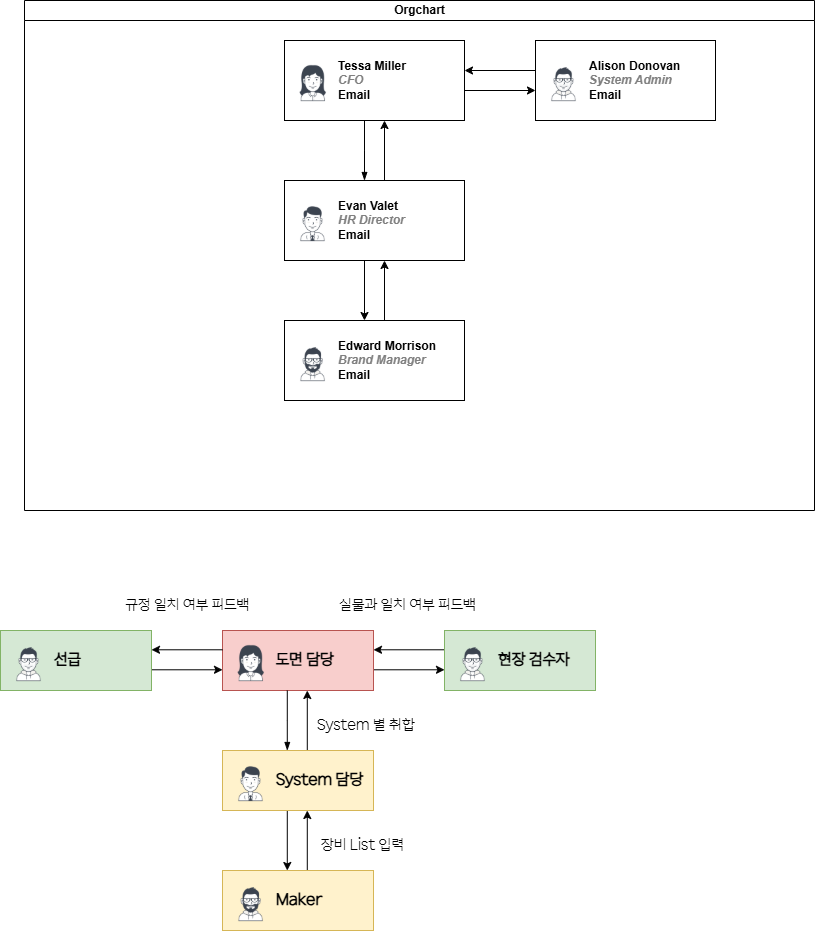

The diagram above was exported from draw.io. Its source (the exported page's mxGraphModel, read from the mxfile embedded in the PNG):
<mxGraphModel dx="1950" dy="669" grid="1" gridSize="10" guides="1" tooltips="1" connect="1" arrows="1" fold="1" page="1" pageScale="1" pageWidth="827" pageHeight="1169" math="0" shadow="0">
  <root>
    <mxCell id="0" />
    <mxCell id="1" parent="0" />
    <mxCell id="dNxyNK7c78bLwvsdeMH5-11" value="Orgchart" style="swimlane;html=1;startSize=20;horizontal=1;containerType=tree;glass=0;" parent="1" vertex="1">
      <mxGeometry y="20" width="790" height="510" as="geometry" />
    </mxCell>
    <mxCell id="LKISrNNPh6pViWoNBN_l-13" style="rounded=0;orthogonalLoop=1;jettySize=auto;html=1;exitX=1;exitY=0.5;exitDx=0;exitDy=0;entryX=0;entryY=0.5;entryDx=0;entryDy=0;" edge="1" parent="dNxyNK7c78bLwvsdeMH5-11">
      <mxGeometry relative="1" as="geometry">
        <mxPoint x="440" y="90" as="sourcePoint" />
        <mxPoint x="511" y="90" as="targetPoint" />
      </mxGeometry>
    </mxCell>
    <UserObject label="%name%&lt;br&gt;&lt;i style=&quot;color: gray&quot;&gt;%position%&lt;/i&gt;&lt;br&gt;&lt;a href=&quot;mailto:%email%&quot;&gt;Email&lt;/a&gt;" name="Tessa Miller" position="CFO" location="Office 1" email="me@example.com" placeholders="1" link="https://www.draw.io" id="dNxyNK7c78bLwvsdeMH5-12">
      <mxCell style="label;image=https://cdn3.iconfinder.com/data/icons/user-avatars-1/512/users-3-128.png;whiteSpace=wrap;html=1;rounded=0;glass=0;treeMoving=1;treeFolding=1;" parent="dNxyNK7c78bLwvsdeMH5-11" vertex="1">
        <mxGeometry x="260" y="40" width="180" height="80" as="geometry" />
      </mxCell>
    </UserObject>
    <mxCell id="dNxyNK7c78bLwvsdeMH5-15" value="" style="endArrow=blockThin;endFill=1;fontSize=11;edgeStyle=elbowEdgeStyle;elbow=vertical;rounded=0;" parent="dNxyNK7c78bLwvsdeMH5-11" edge="1">
      <mxGeometry relative="1" as="geometry">
        <mxPoint x="339.9999999999998" y="120" as="sourcePoint" />
        <mxPoint x="339.9999999999998" y="180" as="targetPoint" />
      </mxGeometry>
    </mxCell>
    <mxCell id="LKISrNNPh6pViWoNBN_l-10" style="rounded=0;orthogonalLoop=1;jettySize=auto;html=1;exitX=0.5;exitY=1;exitDx=0;exitDy=0;entryX=0.5;entryY=0;entryDx=0;entryDy=0;" edge="1" parent="dNxyNK7c78bLwvsdeMH5-11">
      <mxGeometry relative="1" as="geometry">
        <mxPoint x="340" y="260" as="sourcePoint" />
        <mxPoint x="340" y="320" as="targetPoint" />
      </mxGeometry>
    </mxCell>
    <mxCell id="LKISrNNPh6pViWoNBN_l-14" style="rounded=0;orthogonalLoop=1;jettySize=auto;html=1;exitX=0.5;exitY=0;exitDx=0;exitDy=0;entryX=0.5;entryY=1;entryDx=0;entryDy=0;" edge="1" parent="dNxyNK7c78bLwvsdeMH5-11">
      <mxGeometry relative="1" as="geometry">
        <mxPoint x="360" y="180" as="sourcePoint" />
        <mxPoint x="360" y="120" as="targetPoint" />
      </mxGeometry>
    </mxCell>
    <UserObject label="%name%&lt;br&gt;&lt;i style=&quot;color: gray&quot;&gt;%position%&lt;/i&gt;&lt;br&gt;&lt;a href=&quot;mailto:%email%&quot;&gt;Email&lt;/a&gt;" name="Evan Valet" position="HR Director" location="Office 4" email="me@example.com" placeholders="1" link="https://www.draw.io" id="dNxyNK7c78bLwvsdeMH5-16">
      <mxCell style="label;image=https://cdn3.iconfinder.com/data/icons/user-avatars-1/512/users-9-2-128.png;whiteSpace=wrap;html=1;rounded=0;glass=0;treeFolding=1;treeMoving=1;" parent="dNxyNK7c78bLwvsdeMH5-11" vertex="1">
        <mxGeometry x="260" y="180" width="180" height="80" as="geometry" />
      </mxCell>
    </UserObject>
    <mxCell id="LKISrNNPh6pViWoNBN_l-15" style="rounded=0;orthogonalLoop=1;jettySize=auto;html=1;exitX=0.75;exitY=0;exitDx=0;exitDy=0;entryX=0.75;entryY=1;entryDx=0;entryDy=0;" edge="1" parent="dNxyNK7c78bLwvsdeMH5-11">
      <mxGeometry relative="1" as="geometry">
        <mxPoint x="360" y="320" as="sourcePoint" />
        <mxPoint x="360" y="260" as="targetPoint" />
      </mxGeometry>
    </mxCell>
    <UserObject label="Edward Morrison&lt;br&gt;&lt;i style=&quot;color: gray&quot;&gt;Brand Manager&lt;/i&gt;&lt;br&gt;&lt;a href=&quot;mailto:me@example.com&quot;&gt;Email&lt;/a&gt;" name="Edward Morrison" position="Brand Manager" location="Office 2" email="me@example.com" placeholders="1" link="https://www.draw.io" id="LKISrNNPh6pViWoNBN_l-9">
      <mxCell style="label;image=https://cdn3.iconfinder.com/data/icons/user-avatars-1/512/users-10-3-128.png;whiteSpace=wrap;html=1;rounded=0;glass=0;treeFolding=1;treeMoving=1;" vertex="1" parent="dNxyNK7c78bLwvsdeMH5-11">
        <mxGeometry x="260" y="320" width="180" height="80" as="geometry" />
      </mxCell>
    </UserObject>
    <mxCell id="LKISrNNPh6pViWoNBN_l-12" style="rounded=0;orthogonalLoop=1;jettySize=auto;html=1;exitX=0;exitY=0.5;exitDx=0;exitDy=0;" edge="1" parent="dNxyNK7c78bLwvsdeMH5-11">
      <mxGeometry relative="1" as="geometry">
        <mxPoint x="511" y="70" as="sourcePoint" />
        <mxPoint x="440" y="70" as="targetPoint" />
      </mxGeometry>
    </mxCell>
    <UserObject label="Alison Donovan&lt;br&gt;&lt;i style=&quot;color: gray&quot;&gt;System Admin&lt;/i&gt;&lt;br&gt;&lt;a href=&quot;mailto:me@example.com&quot;&gt;Email&lt;/a&gt;" name="Alison Donovan" position="System Admin" location="Office 3" email="me@example.com" placeholders="1" link="https://www.draw.io" id="LKISrNNPh6pViWoNBN_l-11">
      <mxCell style="label;image=https://cdn3.iconfinder.com/data/icons/user-avatars-1/512/users-2-128.png;whiteSpace=wrap;html=1;rounded=0;glass=0;" vertex="1" parent="dNxyNK7c78bLwvsdeMH5-11">
        <mxGeometry x="511" y="40" width="180" height="80" as="geometry" />
      </mxCell>
    </UserObject>
    <mxCell id="LKISrNNPh6pViWoNBN_l-16" style="rounded=0;orthogonalLoop=1;jettySize=auto;html=1;exitX=1;exitY=0.5;exitDx=0;exitDy=0;entryX=0;entryY=0.5;entryDx=0;entryDy=0;fontFamily=HD현대체 Light;fontSize=16;align=left;" edge="1" parent="1">
      <mxGeometry relative="1" as="geometry">
        <mxPoint x="349" y="689.29" as="sourcePoint" />
        <mxPoint x="420" y="689.29" as="targetPoint" />
      </mxGeometry>
    </mxCell>
    <UserObject label="도면 담당" name="Tessa Miller" position="CFO" location="Office 1" email="me@example.com" placeholders="1" link="https://www.draw.io" id="LKISrNNPh6pViWoNBN_l-17">
      <mxCell style="label;image=https://cdn3.iconfinder.com/data/icons/user-avatars-1/512/users-3-128.png;whiteSpace=wrap;html=1;rounded=0;glass=0;treeMoving=1;treeFolding=1;fontFamily=HD현대체 Light;fontSize=16;align=left;fillColor=#f8cecc;strokeColor=#b85450;" vertex="1" parent="1">
        <mxGeometry x="198" y="650" width="151" height="60" as="geometry" />
      </mxCell>
    </UserObject>
    <mxCell id="LKISrNNPh6pViWoNBN_l-18" value="" style="endArrow=blockThin;endFill=1;fontSize=16;edgeStyle=elbowEdgeStyle;elbow=vertical;rounded=0;fontFamily=HD현대체 Light;align=left;" edge="1" parent="1">
      <mxGeometry relative="1" as="geometry">
        <mxPoint x="262.7899999999998" y="710" as="sourcePoint" />
        <mxPoint x="262.7899999999998" y="770" as="targetPoint" />
      </mxGeometry>
    </mxCell>
    <mxCell id="LKISrNNPh6pViWoNBN_l-19" style="rounded=0;orthogonalLoop=1;jettySize=auto;html=1;exitX=0.5;exitY=1;exitDx=0;exitDy=0;entryX=0.5;entryY=0;entryDx=0;entryDy=0;fontFamily=HD현대체 Light;fontSize=16;align=left;" edge="1" parent="1">
      <mxGeometry relative="1" as="geometry">
        <mxPoint x="262.79" y="830" as="sourcePoint" />
        <mxPoint x="262.79" y="890" as="targetPoint" />
      </mxGeometry>
    </mxCell>
    <mxCell id="LKISrNNPh6pViWoNBN_l-20" style="rounded=0;orthogonalLoop=1;jettySize=auto;html=1;exitX=0.5;exitY=0;exitDx=0;exitDy=0;entryX=0.5;entryY=1;entryDx=0;entryDy=0;fontFamily=HD현대체 Light;fontSize=16;align=left;" edge="1" parent="1">
      <mxGeometry relative="1" as="geometry">
        <mxPoint x="282.79" y="770" as="sourcePoint" />
        <mxPoint x="282.79" y="710" as="targetPoint" />
      </mxGeometry>
    </mxCell>
    <UserObject label="System 담당" name="Evan Valet" position="HR Director" location="Office 4" email="me@example.com" placeholders="1" link="https://www.draw.io" id="LKISrNNPh6pViWoNBN_l-21">
      <mxCell style="label;image=https://cdn3.iconfinder.com/data/icons/user-avatars-1/512/users-9-2-128.png;whiteSpace=wrap;html=1;rounded=0;glass=0;treeFolding=1;treeMoving=1;fontFamily=HD현대체 Light;fontSize=16;align=left;fillColor=#fff2cc;strokeColor=#d6b656;" vertex="1" parent="1">
        <mxGeometry x="198" y="770" width="151" height="60" as="geometry" />
      </mxCell>
    </UserObject>
    <mxCell id="LKISrNNPh6pViWoNBN_l-22" style="rounded=0;orthogonalLoop=1;jettySize=auto;html=1;exitX=0.75;exitY=0;exitDx=0;exitDy=0;entryX=0.75;entryY=1;entryDx=0;entryDy=0;fontFamily=HD현대체 Light;fontSize=16;align=left;" edge="1" parent="1">
      <mxGeometry relative="1" as="geometry">
        <mxPoint x="282.79" y="890" as="sourcePoint" />
        <mxPoint x="282.79" y="830" as="targetPoint" />
      </mxGeometry>
    </mxCell>
    <UserObject label="Maker&amp;nbsp;" name="Edward Morrison" position="Brand Manager" location="Office 2" email="me@example.com" placeholders="1" link="https://www.draw.io" id="LKISrNNPh6pViWoNBN_l-23">
      <mxCell style="label;image=https://cdn3.iconfinder.com/data/icons/user-avatars-1/512/users-10-3-128.png;whiteSpace=wrap;html=1;rounded=0;glass=0;treeFolding=1;treeMoving=1;fontFamily=HD현대체 Light;fontSize=16;align=left;fillColor=#fff2cc;strokeColor=#d6b656;" vertex="1" parent="1">
        <mxGeometry x="198" y="890" width="151" height="60" as="geometry" />
      </mxCell>
    </UserObject>
    <mxCell id="LKISrNNPh6pViWoNBN_l-24" style="rounded=0;orthogonalLoop=1;jettySize=auto;html=1;exitX=0;exitY=0.5;exitDx=0;exitDy=0;fontFamily=HD현대체 Light;fontSize=16;align=left;" edge="1" parent="1">
      <mxGeometry relative="1" as="geometry">
        <mxPoint x="420" y="669.29" as="sourcePoint" />
        <mxPoint x="349" y="669.29" as="targetPoint" />
      </mxGeometry>
    </mxCell>
    <UserObject label="현장 검수자&amp;nbsp;" name="Alison Donovan" position="System Admin" location="Office 3" email="me@example.com" placeholders="1" link="https://www.draw.io" id="LKISrNNPh6pViWoNBN_l-25">
      <mxCell style="label;image=https://cdn3.iconfinder.com/data/icons/user-avatars-1/512/users-2-128.png;whiteSpace=wrap;html=1;rounded=0;glass=0;fontFamily=HD현대체 Light;fontSize=16;align=left;fillColor=#d5e8d4;strokeColor=#82b366;" vertex="1" parent="1">
        <mxGeometry x="420" y="650" width="151" height="60" as="geometry" />
      </mxCell>
    </UserObject>
    <mxCell id="LKISrNNPh6pViWoNBN_l-26" style="rounded=0;orthogonalLoop=1;jettySize=auto;html=1;exitX=1;exitY=0.5;exitDx=0;exitDy=0;entryX=0;entryY=0.5;entryDx=0;entryDy=0;fontFamily=HD현대체 Light;fontSize=16;align=left;" edge="1" parent="1">
      <mxGeometry relative="1" as="geometry">
        <mxPoint x="127" y="689.29" as="sourcePoint" />
        <mxPoint x="198" y="689.29" as="targetPoint" />
      </mxGeometry>
    </mxCell>
    <mxCell id="LKISrNNPh6pViWoNBN_l-27" style="rounded=0;orthogonalLoop=1;jettySize=auto;html=1;exitX=0;exitY=0.5;exitDx=0;exitDy=0;fontFamily=HD현대체 Light;fontSize=16;align=left;" edge="1" parent="1">
      <mxGeometry relative="1" as="geometry">
        <mxPoint x="198" y="669.29" as="sourcePoint" />
        <mxPoint x="127" y="669.29" as="targetPoint" />
      </mxGeometry>
    </mxCell>
    <UserObject label="선급&amp;nbsp;" name="Alison Donovan" position="System Admin" location="Office 3" email="me@example.com" placeholders="1" link="https://www.draw.io" id="LKISrNNPh6pViWoNBN_l-28">
      <mxCell style="label;image=https://cdn3.iconfinder.com/data/icons/user-avatars-1/512/users-2-128.png;whiteSpace=wrap;html=1;rounded=0;glass=0;fontFamily=HD현대체 Light;fontSize=16;align=left;fillColor=#d5e8d4;strokeColor=#82b366;" vertex="1" parent="1">
        <mxGeometry x="-24" y="650" width="151" height="60" as="geometry" />
      </mxCell>
    </UserObject>
    <mxCell id="LKISrNNPh6pViWoNBN_l-29" value="System 별 취합&amp;nbsp;" style="text;html=1;whiteSpace=wrap;strokeColor=none;fillColor=none;align=center;verticalAlign=middle;rounded=0;fontFamily=HD현대체 Light;fontSize=15;" vertex="1" parent="1">
      <mxGeometry x="290" y="730" width="107" height="30" as="geometry" />
    </mxCell>
    <mxCell id="LKISrNNPh6pViWoNBN_l-30" value="장비 List 입력" style="text;html=1;whiteSpace=wrap;strokeColor=none;fillColor=none;align=center;verticalAlign=middle;rounded=0;fontFamily=HD현대체 Light;fontSize=15;" vertex="1" parent="1">
      <mxGeometry x="290" y="850" width="97" height="30" as="geometry" />
    </mxCell>
    <mxCell id="LKISrNNPh6pViWoNBN_l-31" value="실물과 일치 여부 피드백" style="text;html=1;whiteSpace=wrap;strokeColor=none;fillColor=none;align=center;verticalAlign=middle;rounded=0;fontFamily=HD현대체 Light;fontSize=15;" vertex="1" parent="1">
      <mxGeometry x="308" y="610" width="151" height="30" as="geometry" />
    </mxCell>
    <mxCell id="LKISrNNPh6pViWoNBN_l-32" value="규정 일치 여부 피드백" style="text;html=1;whiteSpace=wrap;strokeColor=none;fillColor=none;align=center;verticalAlign=middle;rounded=0;fontFamily=HD현대체 Light;fontSize=15;" vertex="1" parent="1">
      <mxGeometry x="88" y="610" width="151" height="30" as="geometry" />
    </mxCell>
  </root>
</mxGraphModel>